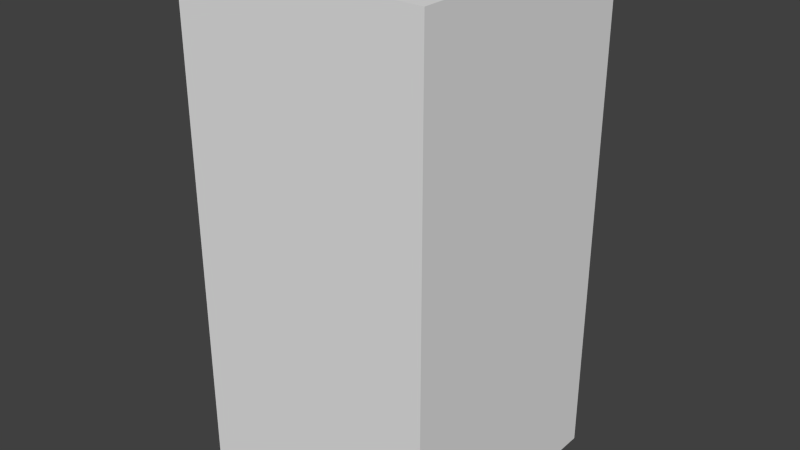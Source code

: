 # Source: redFlagTwo.blend  (saved by Blender 2.68.0; exported with 4.5.12 LTS)
import bpy
from mathutils import Matrix  # noqa: F401  (used for matrix-valued properties, if any)

bpy.ops.wm.read_factory_settings(use_empty=True)
scene = bpy.context.scene
scene.name = 'Scene'

# ---- collections
col_collection_1 = bpy.data.collections.new('Collection 1'); scene.collection.children.link(col_collection_1)

# ---- world
world_world = bpy.data.worlds.new('World'); scene.world = world_world
world_world.color = (0.05088, 0.05088, 0.05088)
world_world.use_sun_shadow = False
world_world.sun_shadow_jitter_overblur = 0.0
world_world.cycles.sampling_method = 'MANUAL'
world_world.cycles.sample_map_resolution = 256

# ---- meshes
me_redflagtwo = bpy.data.meshes.new('redFlagTwo')
me_redflagtwo.from_pydata([(-0.5, -0.5, -1.0), (-0.5, 0.5, -1.0), (0.5, 0.5, -1.0), (0.5, -0.5, -1.0), (-0.5, -0.5, 1.0), (-0.5, 0.5, 1.0), (0.5, 0.5, 1.0), (0.5, -0.5, 1.0)], [], [(4, 5, 1, 0), (5, 6, 2, 1), (6, 7, 3, 2), (7, 4, 0, 3), (0, 1, 2, 3), (7, 6, 5, 4)])
me_redflagtwo.use_remesh_preserve_volume = False
me_redflagtwo.use_remesh_preserve_attributes = False
me_redflagtwo.use_mirror_vertex_groups = False
me_redflagtwo.update()

# ---- objects
ob_redflagtwo = bpy.data.objects.new('redFlagTwo', me_redflagtwo)

# ---- transforms, parenting, visibility, modifiers, constraints
ob_redflagtwo.location = (0.0, 0.0, 0.0)
ob_redflagtwo.lineart.crease_threshold = 0.0

# ---- collection membership
col_collection_1.objects.link(ob_redflagtwo)

# ---- scene / render settings (as saved in the file)
scene.frame_start = 1; scene.frame_end = 250; scene.frame_set(1)
scene.render.engine = 'BLENDER_EEVEE_NEXT'
scene.render.image_settings.color_mode = 'RGB'
scene.render.image_settings.compression = 90
scene.render.resolution_percentage = 50
scene.render.dither_intensity = 0.0
scene.cycles.use_denoising = False
scene.cycles.samples = 10
scene.cycles.sampling_pattern = 'TABULATED_SOBOL'
scene.cycles.light_sampling_threshold = 0.0
scene.cycles.use_adaptive_sampling = False
scene.cycles.use_light_tree = False
scene.cycles.blur_glossy = 0.0
scene.cycles.volume_bounces = 1
scene.cycles.pixel_filter_type = 'GAUSSIAN'
scene.cycles.sample_clamp_indirect = 0.0
scene.view_settings.view_transform = 'Standard'
bpy.context.view_layer.update()

# ---- added for rendering (the .blend has no active camera and no usable light): camera, sun
cam_auto = bpy.data.cameras.new('AutoCamera')
cam_auto.lens = 50.0
cam_auto.sensor_width = 36.0
cam_auto.clip_end = 1000.0
ob_auto_camera = bpy.data.objects.new('AutoCamera', cam_auto)
scene.collection.objects.link(ob_auto_camera)
ob_auto_camera.location = (2.26633, -2.71959, 1.81306)
ob_auto_camera.rotation_euler = (1.09748, -7.21219e-08, 0.694738)
scene.camera = ob_auto_camera
light_auto_sun = bpy.data.lights.new('AutoSun', 'SUN')
light_auto_sun.energy = 3.0
light_auto_sun.angle = 0.0523599
ob_auto_sun = bpy.data.objects.new('AutoSun', light_auto_sun)
scene.collection.objects.link(ob_auto_sun)
ob_auto_sun.rotation_euler = (0.872665, 0.174533, 0.523599)
bpy.context.view_layer.update()
